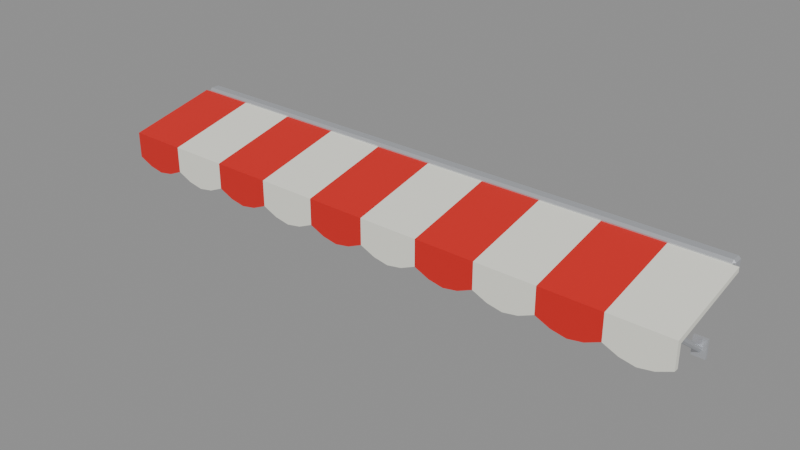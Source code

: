 # Source: toldo_frente_chico.blend  (saved by Blender 5.3.31; exported with 4.5.12 LTS)
import bpy
from mathutils import Matrix  # noqa: F401  (used for matrix-valued properties, if any)

bpy.ops.wm.read_factory_settings(use_empty=True)
scene = bpy.context.scene
scene.name = 'Scene'

# ---- materials (node trees are filled in below, after node groups)
mat_m_rojoacento = bpy.data.materials.new('M_RojoAcento')
mat_m_rojoacento.diffuse_color = (0.6939, 0.0137, 0.01033, 1.0)
mat_m_blancocrema = bpy.data.materials.new('M_BlancoCrema')
mat_m_blancocrema.diffuse_color = (0.8879, 0.8879, 0.7913, 1.0)
mat_m_acero = bpy.data.materials.new('M_Acero')
mat_m_acero.diffuse_color = (0.6376, 0.6584, 0.6939, 1.0)

# ---- material node trees
mat_m_rojoacento.use_nodes = True; mat_m_rojoacento.node_tree.nodes.clear()
_N = mat_m_rojoacento.node_tree.nodes; _L = mat_m_rojoacento.node_tree.links
n0 = _N.new('ShaderNodeBsdfPrincipled'); n0.name = 'Principled BSDF'; n0.location = (-200, 100)
n0.inputs[0].default_value = (0.6939, 0.0137, 0.01033, 1.0)
n0.inputs[2].default_value = 0.6
n0.inputs[10].default_value = 0.005
n1 = _N.new('ShaderNodeOutputMaterial'); n1.name = 'Material Output'; n1.location = (200, 100)
_L.new(n0.outputs[0], n1.inputs[0])
n1.is_active_output = True
mat_m_blancocrema.use_nodes = True; mat_m_blancocrema.node_tree.nodes.clear()
_N = mat_m_blancocrema.node_tree.nodes; _L = mat_m_blancocrema.node_tree.links
n0 = _N.new('ShaderNodeBsdfPrincipled'); n0.name = 'Principled BSDF'; n0.location = (-200, 100)
n0.inputs[0].default_value = (0.8879, 0.8879, 0.7913, 1.0)
n0.inputs[2].default_value = 0.7
n0.inputs[10].default_value = 0.005
n1 = _N.new('ShaderNodeOutputMaterial'); n1.name = 'Material Output'; n1.location = (200, 100)
_L.new(n0.outputs[0], n1.inputs[0])
n1.is_active_output = True
mat_m_acero.use_nodes = True; mat_m_acero.node_tree.nodes.clear()
_N = mat_m_acero.node_tree.nodes; _L = mat_m_acero.node_tree.links
n0 = _N.new('ShaderNodeBsdfPrincipled'); n0.name = 'Principled BSDF'; n0.location = (-200, 100)
n0.inputs[0].default_value = (0.6376, 0.6584, 0.6939, 1.0)
n0.inputs[1].default_value = 0.6
n0.inputs[2].default_value = 0.35
n0.inputs[10].default_value = 0.005
n1 = _N.new('ShaderNodeOutputMaterial'); n1.name = 'Material Output'; n1.location = (200, 100)
_L.new(n0.outputs[0], n1.inputs[0])
n1.is_active_output = True

# ---- meshes
me_pieza_punta_izq = bpy.data.meshes.new('pieza_punta_izq')
me_pieza_punta_izq.from_pydata([(-0.8, -0.025, 0.879), (-0.8, -0.025, 0.891), (-0.8, -0.272, 0.8382), (-0.8, -0.272, 0.7682), (-0.8, -0.26, 0.7682), (-0.8, -0.26, 0.8263), (-0.64, -0.025, 0.879), (-0.64, -0.025, 0.891), (-0.64, -0.272, 0.8382), (-0.64, -0.272, 0.7682), (-0.64, -0.26, 0.7682), (-0.64, -0.26, 0.8263), (-0.48, -0.025, 0.879), (-0.48, -0.025, 0.891), (-0.48, -0.272, 0.8382), (-0.48, -0.272, 0.7682), (-0.48, -0.26, 0.7682), (-0.48, -0.26, 0.8263), (-0.76, -0.272, 0.7506), (-0.76, -0.26, 0.7506), (-0.72, -0.272, 0.7433), (-0.72, -0.26, 0.7433), (-0.68, -0.272, 0.7506), (-0.68, -0.26, 0.7506), (-0.6, -0.272, 0.7506), (-0.6, -0.26, 0.7506), (-0.56, -0.272, 0.7433), (-0.56, -0.26, 0.7433), (-0.52, -0.272, 0.7506), (-0.52, -0.26, 0.7506), (-0.737, 0.003727, 0.6469), (-0.7377, 0.007335, 0.6518), (-0.7338, 0.01016, 0.6557), (-0.7277, 0.01055, 0.6562), (-0.723, 0.008273, 0.6531), (-0.7223, 0.004665, 0.6482), (-0.7262, 0.00184, 0.6443), (-0.7323, 0.001451, 0.6438), (-0.784, -0.019, 0.87), (-0.784, -0.025, 0.876), (-0.79, -0.019, 0.876), (-0.784, -0.025, 0.894), (-0.784, -0.019, 0.9), (-0.79, -0.019, 0.894), (-0.784, 0.004, 0.87), (-0.79, 0.004, 0.876), (-0.784, 0.01, 0.876), (-0.784, 0.004, 0.9), (-0.784, 0.01, 0.894), (-0.79, 0.004, 0.894), (-0.7323, -0.2245, 0.8101), (-0.7262, -0.2242, 0.8106), (-0.7223, -0.2213, 0.8144), (-0.723, -0.2177, 0.8193), (-0.7277, -0.2155, 0.8224), (-0.7338, -0.2158, 0.8219), (-0.7377, -0.2187, 0.8181), (-0.737, -0.2223, 0.8132), (-0.7475, 0.002, 0.63), (-0.7475, 0.002, 0.68), (-0.7475, 0.01, 0.63), (-0.7475, 0.01, 0.68), (-0.7125, 0.002, 0.63), (-0.7125, 0.002, 0.68), (-0.7125, 0.01, 0.63), (-0.7125, 0.01, 0.68), (-0.48, 0.004, 0.87), (-0.48, 0.01, 0.876), (-0.48, 0.004, 0.9), (-0.48, 0.01, 0.894), (-0.48, -0.019, 0.87), (-0.48, -0.025, 0.876), (-0.48, -0.019, 0.9), (-0.48, -0.025, 0.894)], [], [(1, 2, 8, 7), (0, 6, 11, 5), (2, 3, 18, 20, 22, 9, 8), (5, 11, 10, 23, 21, 19, 4), (3, 4, 19, 18), (18, 19, 21, 20), (20, 21, 23, 22), (22, 23, 10, 9), (7, 8, 14, 13), (6, 12, 17, 11), (8, 9, 24, 26, 28, 15, 14), (11, 17, 16, 29, 27, 25, 10), (9, 10, 25, 24), (24, 25, 27, 26), (26, 27, 29, 28), (28, 29, 16, 15), (0, 5, 4, 3, 2, 1), (35, 34, 53, 52), (37, 36, 51, 50), (32, 31, 56, 55), (33, 32, 55, 54), (34, 33, 54, 53), (36, 35, 52, 51), (38, 39, 40), (41, 42, 43), (44, 45, 46), (47, 48, 49), (44, 38, 40, 45), (39, 41, 43, 40), (42, 47, 49, 43), (48, 46, 45, 49), (66, 44, 46, 67), (72, 42, 41, 73), (40, 43, 49, 45), (71, 73, 41, 39), (68, 47, 42, 72), (31, 30, 57, 56), (30, 37, 50, 57), (30, 31, 32, 33, 34, 35, 36, 37), (50, 51, 52, 53, 54, 55, 56, 57), (58, 59, 61, 60), (60, 61, 65, 64), (64, 65, 63, 62), (62, 63, 59, 58), (60, 64, 62, 58), (65, 61, 59, 63), (38, 70, 71, 39), (47, 68, 69, 48), (46, 48, 69, 67), (44, 66, 70, 38)])
me_pieza_punta_izq.polygons.foreach_set('use_smooth', [True] * 50)
me_pieza_punta_izq.polygons.foreach_set('material_index', [0, 0, 0, 0, 0, 0, 0, 0, 1, 1, 1, 1, 1, 1, 1, 1, 0, 2, 2, 2, 2, 2, 2, 2, 2, 2, 2, 2, 2, 2, 2, 2, 2, 2, 2, 2, 2, 2, 2, 2, 2, 2, 2, 2, 2, 2, 2, 2, 2, 2])
_k = set([(0, 1), (0, 5), (0, 6), (1, 2), (1, 7), (2, 3), (2, 8), (3, 4), (3, 18), (4, 5), (4, 19), (5, 11), (6, 11), (6, 12), (7, 8), (7, 13), (8, 9), (8, 14), (9, 10), (9, 22), (9, 24), (10, 11), (10, 23), (10, 25), (11, 17), (12, 17), (13, 14), (14, 15), (15, 16), (15, 28), (16, 17), (16, 29), (18, 20), (19, 21), (20, 22), (21, 23), (24, 26), (25, 27), (26, 28), (27, 29), (30, 31), (30, 37), (30, 57), (31, 32), (31, 56), (32, 33), (32, 55), (33, 34), (33, 54), (34, 35), (34, 53), (35, 36), (35, 52), (36, 37), (36, 51), (37, 50), (38, 39), (38, 40), (38, 44), (38, 70), (39, 40), (39, 41), (39, 71), (40, 43), (40, 45), (41, 42), (41, 43), (41, 73), (42, 43), (42, 47), (42, 72), (43, 49), (44, 45), (44, 46), (44, 66), (45, 46), (45, 49), (46, 48), (46, 67), (47, 48), (47, 49), (47, 68), (48, 49), (48, 69), (50, 51), (50, 57), (51, 52), (52, 53), (53, 54), (54, 55), (55, 56), (56, 57), (58, 59), (58, 60), (58, 62), (59, 61), (59, 63), (60, 61), (60, 64), (61, 65), (62, 63), (62, 64), (63, 65), (64, 65), (66, 67), (66, 70), (67, 69), (68, 69), (68, 72), (70, 71), (71, 73), (72, 73)])
me_pieza_punta_izq.attributes.new('sharp_edge', 'BOOLEAN', 'EDGE').data.foreach_set('value', [ (min(e.vertices), max(e.vertices)) in _k for e in me_pieza_punta_izq.edges])
me_pieza_punta_izq.materials.append(mat_m_rojoacento)
me_pieza_punta_izq.materials.append(mat_m_blancocrema)
me_pieza_punta_izq.materials.append(mat_m_acero)
me_pieza_punta_izq.update()
me_pieza_tramo = bpy.data.meshes.new('pieza_tramo')
me_pieza_tramo.from_pydata([(-0.48, -0.025, 0.879), (-0.48, -0.025, 0.891), (-0.48, -0.272, 0.8382), (-0.48, -0.272, 0.7682), (-0.48, -0.26, 0.7682), (-0.48, -0.26, 0.8263), (-0.32, -0.025, 0.879), (-0.32, -0.025, 0.891), (-0.32, -0.272, 0.8382), (-0.32, -0.272, 0.7682), (-0.32, -0.26, 0.7682), (-0.32, -0.26, 0.8263), (-0.16, -0.025, 0.879), (-0.16, -0.025, 0.891), (-0.16, -0.272, 0.8382), (-0.16, -0.272, 0.7682), (-0.16, -0.26, 0.7682), (-0.16, -0.26, 0.8263), (0.0, -0.025, 0.879), (0.0, -0.025, 0.891), (0.0, -0.272, 0.8382), (0.0, -0.272, 0.7682), (0.0, -0.26, 0.7682), (0.0, -0.26, 0.8263), (0.16, -0.025, 0.879), (0.16, -0.025, 0.891), (0.16, -0.272, 0.8382), (0.16, -0.272, 0.7682), (0.16, -0.26, 0.7682), (0.16, -0.26, 0.8263), (0.32, -0.025, 0.879), (0.32, -0.025, 0.891), (0.32, -0.272, 0.8382), (0.32, -0.272, 0.7682), (0.32, -0.26, 0.7682), (0.32, -0.26, 0.8263), (0.48, -0.025, 0.879), (0.48, -0.025, 0.891), (0.48, -0.272, 0.8382), (0.48, -0.272, 0.7682), (0.48, -0.26, 0.7682), (0.48, -0.26, 0.8263), (-0.44, -0.272, 0.7506), (-0.44, -0.26, 0.7506), (-0.4, -0.272, 0.7433), (-0.4, -0.26, 0.7433), (-0.36, -0.272, 0.7506), (-0.36, -0.26, 0.7506), (-0.28, -0.272, 0.7506), (-0.28, -0.26, 0.7506), (-0.24, -0.272, 0.7433), (-0.24, -0.26, 0.7433), (-0.2, -0.272, 0.7506), (-0.2, -0.26, 0.7506), (-0.12, -0.272, 0.7506), (-0.12, -0.26, 0.7506), (-0.08, -0.272, 0.7433), (-0.08, -0.26, 0.7433), (-0.04, -0.272, 0.7506), (-0.04, -0.26, 0.7506), (0.04, -0.272, 0.7506), (0.04, -0.26, 0.7506), (0.08, -0.272, 0.7433), (0.08, -0.26, 0.7433), (0.12, -0.272, 0.7506), (0.12, -0.26, 0.7506), (0.2, -0.272, 0.7506), (0.2, -0.26, 0.7506), (0.24, -0.272, 0.7433), (0.24, -0.26, 0.7433), (0.28, -0.272, 0.7506), (0.28, -0.26, 0.7506), (0.36, -0.272, 0.7506), (0.36, -0.26, 0.7506), (0.4, -0.272, 0.7433), (0.4, -0.26, 0.7433), (0.44, -0.272, 0.7506), (0.44, -0.26, 0.7506), (-0.48, 0.004, 0.87), (-0.48, 0.01, 0.876), (-0.48, 0.004, 0.9), (-0.48, 0.01, 0.894), (-0.48, -0.019, 0.87), (-0.48, -0.025, 0.876), (-0.48, -0.019, 0.9), (-0.48, -0.025, 0.894), (0.48, 0.01, 0.876), (0.48, 0.004, 0.9), (0.48, -0.019, 0.87), (0.48, -0.025, 0.894), (0.48, 0.004, 0.87), (0.48, 0.01, 0.894), (0.48, -0.025, 0.876), (0.48, -0.019, 0.9)], [], [(1, 2, 8, 7), (0, 6, 11, 5), (2, 3, 42, 44, 46, 9, 8), (5, 11, 10, 47, 45, 43, 4), (3, 4, 43, 42), (42, 43, 45, 44), (44, 45, 47, 46), (46, 47, 10, 9), (7, 8, 14, 13), (6, 12, 17, 11), (8, 9, 48, 50, 52, 15, 14), (11, 17, 16, 53, 51, 49, 10), (9, 10, 49, 48), (48, 49, 51, 50), (50, 51, 53, 52), (52, 53, 16, 15), (13, 14, 20, 19), (12, 18, 23, 17), (14, 15, 54, 56, 58, 21, 20), (17, 23, 22, 59, 57, 55, 16), (15, 16, 55, 54), (54, 55, 57, 56), (56, 57, 59, 58), (58, 59, 22, 21), (19, 20, 26, 25), (18, 24, 29, 23), (20, 21, 60, 62, 64, 27, 26), (23, 29, 28, 65, 63, 61, 22), (21, 22, 61, 60), (60, 61, 63, 62), (62, 63, 65, 64), (64, 65, 28, 27), (25, 26, 32, 31), (24, 30, 35, 29), (26, 27, 66, 68, 70, 33, 32), (29, 35, 34, 71, 69, 67, 28), (27, 28, 67, 66), (66, 67, 69, 68), (68, 69, 71, 70), (70, 71, 34, 33), (31, 32, 38, 37), (30, 36, 41, 35), (32, 33, 72, 74, 76, 39, 38), (35, 41, 40, 77, 75, 73, 34), (33, 34, 73, 72), (72, 73, 75, 74), (74, 75, 77, 76), (76, 77, 40, 39), (93, 84, 85, 89), (92, 89, 85, 83), (87, 80, 84, 93), (90, 78, 79, 86), (78, 90, 88, 82), (82, 88, 92, 83), (80, 87, 91, 81), (79, 81, 91, 86)])
me_pieza_tramo.polygons.foreach_set('use_smooth', [True] * 56)
me_pieza_tramo.polygons.foreach_set('material_index', [0, 0, 0, 0, 0, 0, 0, 0, 1, 1, 1, 1, 1, 1, 1, 1, 0, 0, 0, 0, 0, 0, 0, 0, 1, 1, 1, 1, 1, 1, 1, 1, 0, 0, 0, 0, 0, 0, 0, 0, 1, 1, 1, 1, 1, 1, 1, 1, 2, 2, 2, 2, 2, 2, 2, 2])
_k = set([(0, 5), (0, 6), (1, 2), (1, 7), (2, 3), (2, 8), (3, 4), (3, 42), (4, 5), (4, 43), (5, 11), (6, 11), (6, 12), (7, 8), (7, 13), (8, 9), (8, 14), (9, 10), (9, 46), (9, 48), (10, 11), (10, 47), (10, 49), (11, 17), (12, 17), (12, 18), (13, 14), (13, 19), (14, 15), (14, 20), (15, 16), (15, 52), (15, 54), (16, 17), (16, 53), (16, 55), (17, 23), (18, 23), (18, 24), (19, 20), (19, 25), (20, 21), (20, 26), (21, 22), (21, 58), (21, 60), (22, 23), (22, 59), (22, 61), (23, 29), (24, 29), (24, 30), (25, 26), (25, 31), (26, 27), (26, 32), (27, 28), (27, 64), (27, 66), (28, 29), (28, 65), (28, 67), (29, 35), (30, 35), (30, 36), (31, 32), (31, 37), (32, 33), (32, 38), (33, 34), (33, 70), (33, 72), (34, 35), (34, 71), (34, 73), (35, 41), (36, 41), (37, 38), (38, 39), (39, 40), (39, 76), (40, 41), (40, 77), (42, 44), (43, 45), (44, 46), (45, 47), (48, 50), (49, 51), (50, 52), (51, 53), (54, 56), (55, 57), (56, 58), (57, 59), (60, 62), (61, 63), (62, 64), (63, 65), (66, 68), (67, 69), (68, 70), (69, 71), (72, 74), (73, 75), (74, 76), (75, 77), (78, 79), (78, 82), (78, 90), (79, 81), (79, 86), (80, 81), (80, 84), (80, 87), (81, 91), (82, 83), (82, 88), (83, 85), (83, 92), (84, 85), (84, 93), (85, 89), (86, 90), (86, 91), (87, 91), (87, 93), (88, 90), (88, 92), (89, 92), (89, 93)])
me_pieza_tramo.attributes.new('sharp_edge', 'BOOLEAN', 'EDGE').data.foreach_set('value', [ (min(e.vertices), max(e.vertices)) in _k for e in me_pieza_tramo.edges])
me_pieza_tramo.materials.append(mat_m_rojoacento)
me_pieza_tramo.materials.append(mat_m_blancocrema)
me_pieza_tramo.materials.append(mat_m_acero)
me_pieza_tramo.update()
me_pieza_punta_der = bpy.data.meshes.new('pieza_punta_der')
me_pieza_punta_der.from_pydata([(0.48, -0.025, 0.879), (0.48, -0.025, 0.891), (0.48, -0.272, 0.8382), (0.48, -0.272, 0.7682), (0.48, -0.26, 0.7682), (0.48, -0.26, 0.8263), (0.64, -0.025, 0.879), (0.64, -0.025, 0.891), (0.64, -0.272, 0.8382), (0.64, -0.272, 0.7682), (0.64, -0.26, 0.7682), (0.64, -0.26, 0.8263), (0.8, -0.025, 0.879), (0.8, -0.025, 0.891), (0.8, -0.272, 0.8382), (0.8, -0.272, 0.7682), (0.8, -0.26, 0.7682), (0.8, -0.26, 0.8263), (0.52, -0.272, 0.7506), (0.52, -0.26, 0.7506), (0.56, -0.272, 0.7433), (0.56, -0.26, 0.7433), (0.6, -0.272, 0.7506), (0.6, -0.26, 0.7506), (0.68, -0.272, 0.7506), (0.68, -0.26, 0.7506), (0.72, -0.272, 0.7433), (0.72, -0.26, 0.7433), (0.76, -0.272, 0.7506), (0.76, -0.26, 0.7506), (0.784, -0.019, 0.87), (0.79, -0.019, 0.876), (0.784, -0.025, 0.876), (0.784, -0.019, 0.9), (0.784, -0.025, 0.894), (0.79, -0.019, 0.894), (0.784, 0.004, 0.87), (0.784, 0.01, 0.876), (0.79, 0.004, 0.876), (0.784, 0.004, 0.9), (0.79, 0.004, 0.894), (0.784, 0.01, 0.894), (0.7277, 0.001451, 0.6438), (0.7338, 0.00184, 0.6443), (0.7377, 0.004665, 0.6482), (0.737, 0.008273, 0.6531), (0.7323, 0.01055, 0.6562), (0.7262, 0.01016, 0.6557), (0.7223, 0.007335, 0.6518), (0.723, 0.003727, 0.6469), (0.7277, -0.2245, 0.8101), (0.7338, -0.2242, 0.8106), (0.7377, -0.2213, 0.8144), (0.737, -0.2177, 0.8193), (0.7323, -0.2155, 0.8224), (0.7262, -0.2158, 0.8219), (0.7223, -0.2187, 0.8181), (0.723, -0.2223, 0.8132), (0.7125, 0.002, 0.63), (0.7125, 0.002, 0.68), (0.7125, 0.01, 0.63), (0.7125, 0.01, 0.68), (0.7475, 0.002, 0.63), (0.7475, 0.002, 0.68), (0.7475, 0.01, 0.63), (0.7475, 0.01, 0.68), (0.48, 0.01, 0.876), (0.48, 0.004, 0.9), (0.48, -0.019, 0.87), (0.48, -0.025, 0.894), (0.48, 0.004, 0.87), (0.48, 0.01, 0.894), (0.48, -0.025, 0.876), (0.48, -0.019, 0.9)], [], [(1, 2, 8, 7), (0, 6, 11, 5), (2, 3, 18, 20, 22, 9, 8), (5, 11, 10, 23, 21, 19, 4), (3, 4, 19, 18), (18, 19, 21, 20), (20, 21, 23, 22), (22, 23, 10, 9), (7, 8, 14, 13), (6, 12, 17, 11), (8, 9, 24, 26, 28, 15, 14), (11, 17, 16, 29, 27, 25, 10), (9, 10, 25, 24), (24, 25, 27, 26), (26, 27, 29, 28), (28, 29, 16, 15), (12, 13, 14, 15, 16, 17), (30, 31, 32), (33, 34, 35), (36, 37, 38), (39, 40, 41), (67, 39, 41, 71), (40, 38, 37, 41), (30, 36, 38, 31), (39, 33, 35, 40), (34, 32, 31, 35), (68, 30, 32, 72), (70, 36, 30, 68), (66, 71, 41, 37), (38, 40, 35, 31), (42, 43, 51, 50), (43, 44, 52, 51), (44, 45, 53, 52), (45, 46, 54, 53), (46, 47, 55, 54), (47, 48, 56, 55), (48, 49, 57, 56), (49, 42, 50, 57), (49, 48, 47, 46, 45, 44, 43, 42), (50, 51, 52, 53, 54, 55, 56, 57), (58, 59, 61, 60), (60, 61, 65, 64), (64, 65, 63, 62), (62, 63, 59, 58), (60, 64, 62, 58), (65, 61, 59, 63), (32, 34, 69, 72), (33, 73, 69, 34), (39, 67, 73, 33), (36, 70, 66, 37)])
me_pieza_punta_der.polygons.foreach_set('use_smooth', [True] * 50)
me_pieza_punta_der.polygons.foreach_set('material_index', [0, 0, 0, 0, 0, 0, 0, 0, 1, 1, 1, 1, 1, 1, 1, 1, 1, 2, 2, 2, 2, 2, 2, 2, 2, 2, 2, 2, 2, 2, 2, 2, 2, 2, 2, 2, 2, 2, 2, 2, 2, 2, 2, 2, 2, 2, 2, 2, 2, 2])
_k = set([(0, 5), (0, 6), (1, 2), (1, 7), (2, 3), (2, 8), (3, 4), (3, 18), (4, 5), (4, 19), (5, 11), (6, 11), (6, 12), (7, 8), (7, 13), (8, 9), (8, 14), (9, 10), (9, 22), (9, 24), (10, 11), (10, 23), (10, 25), (11, 17), (12, 13), (12, 17), (13, 14), (14, 15), (15, 16), (15, 28), (16, 17), (16, 29), (18, 20), (19, 21), (20, 22), (21, 23), (24, 26), (25, 27), (26, 28), (27, 29), (30, 31), (30, 32), (30, 36), (30, 68), (31, 32), (31, 35), (31, 38), (32, 34), (32, 72), (33, 34), (33, 35), (33, 39), (33, 73), (34, 35), (34, 69), (35, 40), (36, 37), (36, 38), (36, 70), (37, 38), (37, 41), (37, 66), (38, 40), (39, 40), (39, 41), (39, 67), (40, 41), (41, 71), (42, 43), (42, 49), (42, 50), (43, 44), (43, 51), (44, 45), (44, 52), (45, 46), (45, 53), (46, 47), (46, 54), (47, 48), (47, 55), (48, 49), (48, 56), (49, 57), (50, 51), (50, 57), (51, 52), (52, 53), (53, 54), (54, 55), (55, 56), (56, 57), (58, 59), (58, 60), (58, 62), (59, 61), (59, 63), (60, 61), (60, 64), (61, 65), (62, 63), (62, 64), (63, 65), (64, 65), (66, 70), (66, 71), (67, 71), (67, 73), (68, 70), (68, 72), (69, 72), (69, 73)])
me_pieza_punta_der.attributes.new('sharp_edge', 'BOOLEAN', 'EDGE').data.foreach_set('value', [ (min(e.vertices), max(e.vertices)) in _k for e in me_pieza_punta_der.edges])
me_pieza_punta_der.materials.append(mat_m_rojoacento)
me_pieza_punta_der.materials.append(mat_m_blancocrema)
me_pieza_punta_der.materials.append(mat_m_acero)
me_pieza_punta_der.update()

# ---- objects
ob_pieza_punta_izq = bpy.data.objects.new('pieza_punta_izq', me_pieza_punta_izq)
ob_pieza_tramo = bpy.data.objects.new('pieza_tramo', me_pieza_tramo)
ob_pieza_punta_der = bpy.data.objects.new('pieza_punta_der', me_pieza_punta_der)
ob_toldo_frente_chico = bpy.data.objects.new('toldo_frente_chico', None)

# ---- transforms, parenting, visibility, modifiers, constraints
ob_pieza_punta_izq.parent = ob_toldo_frente_chico
ob_pieza_punta_izq.location = (0.0, 0.0, 0.0)
ob_pieza_tramo.parent = ob_toldo_frente_chico
ob_pieza_tramo.location = (0.0, 0.0, 0.0)
ob_pieza_punta_der.parent = ob_toldo_frente_chico
ob_pieza_punta_der.location = (0.0, 0.0, 0.0)
ob_toldo_frente_chico.location = (0.0, 0.0, 0.0)
ob_toldo_frente_chico.empty_display_size = 0.1

# ---- collection membership
scene.collection.objects.link(ob_pieza_punta_izq)
scene.collection.objects.link(ob_pieza_tramo)
scene.collection.objects.link(ob_pieza_punta_der)
scene.collection.objects.link(ob_toldo_frente_chico)

# ---- scene / render settings (as saved in the file)
scene.frame_start = 1; scene.frame_end = 250; scene.frame_set(1)
scene.render.engine = 'BLENDER_EEVEE_NEXT'
scene.render.bake_bias = 0.0
scene.render.bake_samples = 0
scene.render.compositor_device = 'GPU'
scene.eevee.use_volume_custom_range = False
scene.eevee.fast_gi_thickness_near = 0.1
scene.eevee.fast_gi_thickness_far = 0.0
scene.eevee.ray_tracing_options.screen_trace_thickness = 0.1
bpy.context.view_layer.update()

# ---- added for rendering (the .blend has no active camera and no usable light): camera, sun + grey world if the file has none
cam_auto = bpy.data.cameras.new('AutoCamera')
cam_auto.lens = 50.0
cam_auto.sensor_width = 36.0
cam_auto.clip_end = 1000.0
ob_auto_camera = bpy.data.objects.new('AutoCamera', cam_auto)
scene.collection.objects.link(ob_auto_camera)
ob_auto_camera.location = (1.52388, -1.95938, 1.9841)
ob_auto_camera.rotation_euler = (1.09748, -7.21219e-08, 0.694738)
scene.camera = ob_auto_camera
light_auto_sun = bpy.data.lights.new('AutoSun', 'SUN')
light_auto_sun.energy = 3.0
light_auto_sun.angle = 0.0523599
ob_auto_sun = bpy.data.objects.new('AutoSun', light_auto_sun)
scene.collection.objects.link(ob_auto_sun)
ob_auto_sun.rotation_euler = (0.872665, 0.174533, 0.523599)
if scene.world is None:
    world_auto = bpy.data.worlds.new('AutoWorld')
    world_auto.color = (0.3, 0.3, 0.3)
    scene.world = world_auto
bpy.context.view_layer.update()
